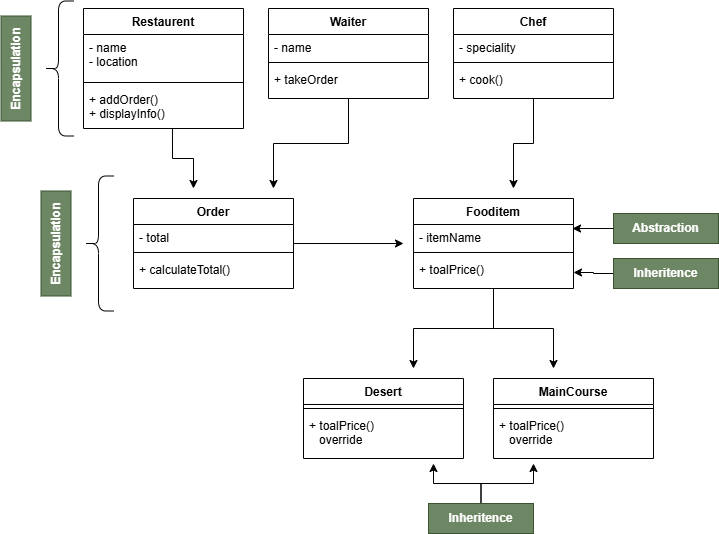

The diagram above was exported from draw.io. Its source (the exported page's mxGraphModel, read from the mxfile embedded in the PNG):
<mxGraphModel dx="1094" dy="597" grid="1" gridSize="10" guides="1" tooltips="1" connect="1" arrows="1" fold="1" page="1" pageScale="1" pageWidth="850" pageHeight="1100" math="0" shadow="0">
  <root>
    <mxCell id="0" />
    <mxCell id="1" parent="0" />
    <mxCell id="ji1EXaVsbDbhoGPzVoWo-5" parent="1" style="swimlane;fontStyle=1;align=center;verticalAlign=top;childLayout=stackLayout;horizontal=1;startSize=26;horizontalStack=0;resizeParent=1;resizeParentMax=0;resizeLast=0;collapsible=1;marginBottom=0;whiteSpace=wrap;html=1;" value="Restaurent" vertex="1">
      <mxGeometry height="120" width="160" x="150" y="125" as="geometry" />
    </mxCell>
    <mxCell id="ji1EXaVsbDbhoGPzVoWo-6" parent="ji1EXaVsbDbhoGPzVoWo-5" style="text;strokeColor=none;fillColor=none;align=left;verticalAlign=top;spacingLeft=4;spacingRight=4;overflow=hidden;rotatable=0;points=[[0,0.5],[1,0.5]];portConstraint=eastwest;whiteSpace=wrap;html=1;" value="- name&lt;div&gt;- location&lt;/div&gt;" vertex="1">
      <mxGeometry height="44" width="160" y="26" as="geometry" />
    </mxCell>
    <mxCell id="ji1EXaVsbDbhoGPzVoWo-7" parent="ji1EXaVsbDbhoGPzVoWo-5" style="line;strokeWidth=1;fillColor=none;align=left;verticalAlign=middle;spacingTop=-1;spacingLeft=3;spacingRight=3;rotatable=0;labelPosition=right;points=[];portConstraint=eastwest;strokeColor=inherit;" value="" vertex="1">
      <mxGeometry height="8" width="160" y="70" as="geometry" />
    </mxCell>
    <mxCell id="ji1EXaVsbDbhoGPzVoWo-34" edge="1" parent="ji1EXaVsbDbhoGPzVoWo-5" source="ji1EXaVsbDbhoGPzVoWo-8" style="edgeStyle=orthogonalEdgeStyle;rounded=0;orthogonalLoop=1;jettySize=auto;html=1;exitX=0.556;exitY=1;exitDx=0;exitDy=0;exitPerimeter=0;">
      <mxGeometry relative="1" as="geometry">
        <mxPoint x="110" y="180" as="targetPoint" />
      </mxGeometry>
    </mxCell>
    <mxCell id="ji1EXaVsbDbhoGPzVoWo-8" parent="ji1EXaVsbDbhoGPzVoWo-5" style="text;strokeColor=none;fillColor=none;align=left;verticalAlign=top;spacingLeft=4;spacingRight=4;overflow=hidden;rotatable=0;points=[[0,0.5],[1,0.5]];portConstraint=eastwest;whiteSpace=wrap;html=1;" value="+ addOrder()&lt;div&gt;+ displayInfo()&lt;/div&gt;" vertex="1">
      <mxGeometry height="42" width="160" y="78" as="geometry" />
    </mxCell>
    <mxCell id="ji1EXaVsbDbhoGPzVoWo-9" parent="1" style="swimlane;fontStyle=1;align=center;verticalAlign=top;childLayout=stackLayout;horizontal=1;startSize=26;horizontalStack=0;resizeParent=1;resizeParentMax=0;resizeLast=0;collapsible=1;marginBottom=0;whiteSpace=wrap;html=1;" value="Chef" vertex="1">
      <mxGeometry height="90" width="160" x="520" y="125" as="geometry" />
    </mxCell>
    <mxCell id="ji1EXaVsbDbhoGPzVoWo-10" parent="ji1EXaVsbDbhoGPzVoWo-9" style="text;strokeColor=none;fillColor=none;align=left;verticalAlign=top;spacingLeft=4;spacingRight=4;overflow=hidden;rotatable=0;points=[[0,0.5],[1,0.5]];portConstraint=eastwest;whiteSpace=wrap;html=1;" value="- speciality" vertex="1">
      <mxGeometry height="24" width="160" y="26" as="geometry" />
    </mxCell>
    <mxCell id="ji1EXaVsbDbhoGPzVoWo-11" parent="ji1EXaVsbDbhoGPzVoWo-9" style="line;strokeWidth=1;fillColor=none;align=left;verticalAlign=middle;spacingTop=-1;spacingLeft=3;spacingRight=3;rotatable=0;labelPosition=right;points=[];portConstraint=eastwest;strokeColor=inherit;" value="" vertex="1">
      <mxGeometry height="8" width="160" y="50" as="geometry" />
    </mxCell>
    <mxCell id="ji1EXaVsbDbhoGPzVoWo-12" parent="ji1EXaVsbDbhoGPzVoWo-9" style="text;strokeColor=none;fillColor=none;align=left;verticalAlign=top;spacingLeft=4;spacingRight=4;overflow=hidden;rotatable=0;points=[[0,0.5],[1,0.5]];portConstraint=eastwest;whiteSpace=wrap;html=1;" value="+ cook()" vertex="1">
      <mxGeometry height="32" width="160" y="58" as="geometry" />
    </mxCell>
    <mxCell id="ji1EXaVsbDbhoGPzVoWo-35" edge="1" parent="1" source="ji1EXaVsbDbhoGPzVoWo-13" style="edgeStyle=orthogonalEdgeStyle;rounded=0;orthogonalLoop=1;jettySize=auto;html=1;">
      <mxGeometry relative="1" as="geometry">
        <mxPoint x="340" y="305" as="targetPoint" />
      </mxGeometry>
    </mxCell>
    <mxCell id="ji1EXaVsbDbhoGPzVoWo-13" parent="1" style="swimlane;fontStyle=1;align=center;verticalAlign=top;childLayout=stackLayout;horizontal=1;startSize=26;horizontalStack=0;resizeParent=1;resizeParentMax=0;resizeLast=0;collapsible=1;marginBottom=0;whiteSpace=wrap;html=1;" value="Waiter" vertex="1">
      <mxGeometry height="90" width="160" x="335" y="125" as="geometry" />
    </mxCell>
    <mxCell id="ji1EXaVsbDbhoGPzVoWo-14" parent="ji1EXaVsbDbhoGPzVoWo-13" style="text;strokeColor=none;fillColor=none;align=left;verticalAlign=top;spacingLeft=4;spacingRight=4;overflow=hidden;rotatable=0;points=[[0,0.5],[1,0.5]];portConstraint=eastwest;whiteSpace=wrap;html=1;" value="- name&lt;div&gt;&lt;br&gt;&lt;/div&gt;" vertex="1">
      <mxGeometry height="24" width="160" y="26" as="geometry" />
    </mxCell>
    <mxCell id="ji1EXaVsbDbhoGPzVoWo-15" parent="ji1EXaVsbDbhoGPzVoWo-13" style="line;strokeWidth=1;fillColor=none;align=left;verticalAlign=middle;spacingTop=-1;spacingLeft=3;spacingRight=3;rotatable=0;labelPosition=right;points=[];portConstraint=eastwest;strokeColor=inherit;" value="" vertex="1">
      <mxGeometry height="8" width="160" y="50" as="geometry" />
    </mxCell>
    <mxCell id="ji1EXaVsbDbhoGPzVoWo-16" parent="ji1EXaVsbDbhoGPzVoWo-13" style="text;strokeColor=none;fillColor=none;align=left;verticalAlign=top;spacingLeft=4;spacingRight=4;overflow=hidden;rotatable=0;points=[[0,0.5],[1,0.5]];portConstraint=eastwest;whiteSpace=wrap;html=1;" value="+ takeOrder" vertex="1">
      <mxGeometry height="32" width="160" y="58" as="geometry" />
    </mxCell>
    <mxCell id="ji1EXaVsbDbhoGPzVoWo-38" edge="1" parent="1" source="ji1EXaVsbDbhoGPzVoWo-17" style="edgeStyle=orthogonalEdgeStyle;rounded=0;orthogonalLoop=1;jettySize=auto;html=1;">
      <mxGeometry relative="1" as="geometry">
        <mxPoint x="620" y="485" as="targetPoint" />
      </mxGeometry>
    </mxCell>
    <mxCell id="ji1EXaVsbDbhoGPzVoWo-39" edge="1" parent="1" source="ji1EXaVsbDbhoGPzVoWo-17" style="edgeStyle=orthogonalEdgeStyle;rounded=0;orthogonalLoop=1;jettySize=auto;html=1;">
      <mxGeometry relative="1" as="geometry">
        <mxPoint x="480" y="485" as="targetPoint" />
      </mxGeometry>
    </mxCell>
    <mxCell id="ji1EXaVsbDbhoGPzVoWo-17" parent="1" style="swimlane;fontStyle=1;align=center;verticalAlign=top;childLayout=stackLayout;horizontal=1;startSize=26;horizontalStack=0;resizeParent=1;resizeParentMax=0;resizeLast=0;collapsible=1;marginBottom=0;whiteSpace=wrap;html=1;" value="Fooditem" vertex="1">
      <mxGeometry height="90" width="160" x="480" y="315" as="geometry" />
    </mxCell>
    <mxCell id="ji1EXaVsbDbhoGPzVoWo-18" parent="ji1EXaVsbDbhoGPzVoWo-17" style="text;strokeColor=none;fillColor=none;align=left;verticalAlign=top;spacingLeft=4;spacingRight=4;overflow=hidden;rotatable=0;points=[[0,0.5],[1,0.5]];portConstraint=eastwest;whiteSpace=wrap;html=1;" value="- itemName" vertex="1">
      <mxGeometry height="24" width="160" y="26" as="geometry" />
    </mxCell>
    <mxCell id="ji1EXaVsbDbhoGPzVoWo-19" parent="ji1EXaVsbDbhoGPzVoWo-17" style="line;strokeWidth=1;fillColor=none;align=left;verticalAlign=middle;spacingTop=-1;spacingLeft=3;spacingRight=3;rotatable=0;labelPosition=right;points=[];portConstraint=eastwest;strokeColor=inherit;" value="" vertex="1">
      <mxGeometry height="8" width="160" y="50" as="geometry" />
    </mxCell>
    <mxCell id="ji1EXaVsbDbhoGPzVoWo-20" parent="ji1EXaVsbDbhoGPzVoWo-17" style="text;strokeColor=none;fillColor=none;align=left;verticalAlign=top;spacingLeft=4;spacingRight=4;overflow=hidden;rotatable=0;points=[[0,0.5],[1,0.5]];portConstraint=eastwest;whiteSpace=wrap;html=1;" value="+ toalPrice()" vertex="1">
      <mxGeometry height="32" width="160" y="58" as="geometry" />
    </mxCell>
    <mxCell id="ji1EXaVsbDbhoGPzVoWo-37" edge="1" parent="1" source="ji1EXaVsbDbhoGPzVoWo-21" style="edgeStyle=orthogonalEdgeStyle;rounded=0;orthogonalLoop=1;jettySize=auto;html=1;">
      <mxGeometry relative="1" as="geometry">
        <mxPoint x="470" y="360" as="targetPoint" />
      </mxGeometry>
    </mxCell>
    <mxCell id="ji1EXaVsbDbhoGPzVoWo-21" parent="1" style="swimlane;fontStyle=1;align=center;verticalAlign=top;childLayout=stackLayout;horizontal=1;startSize=26;horizontalStack=0;resizeParent=1;resizeParentMax=0;resizeLast=0;collapsible=1;marginBottom=0;whiteSpace=wrap;html=1;" value="Order" vertex="1">
      <mxGeometry height="90" width="160" x="200" y="315" as="geometry" />
    </mxCell>
    <mxCell id="ji1EXaVsbDbhoGPzVoWo-22" parent="ji1EXaVsbDbhoGPzVoWo-21" style="text;strokeColor=none;fillColor=none;align=left;verticalAlign=top;spacingLeft=4;spacingRight=4;overflow=hidden;rotatable=0;points=[[0,0.5],[1,0.5]];portConstraint=eastwest;whiteSpace=wrap;html=1;" value="- total" vertex="1">
      <mxGeometry height="24" width="160" y="26" as="geometry" />
    </mxCell>
    <mxCell id="ji1EXaVsbDbhoGPzVoWo-23" parent="ji1EXaVsbDbhoGPzVoWo-21" style="line;strokeWidth=1;fillColor=none;align=left;verticalAlign=middle;spacingTop=-1;spacingLeft=3;spacingRight=3;rotatable=0;labelPosition=right;points=[];portConstraint=eastwest;strokeColor=inherit;" value="" vertex="1">
      <mxGeometry height="8" width="160" y="50" as="geometry" />
    </mxCell>
    <mxCell id="ji1EXaVsbDbhoGPzVoWo-24" parent="ji1EXaVsbDbhoGPzVoWo-21" style="text;strokeColor=none;fillColor=none;align=left;verticalAlign=top;spacingLeft=4;spacingRight=4;overflow=hidden;rotatable=0;points=[[0,0.5],[1,0.5]];portConstraint=eastwest;whiteSpace=wrap;html=1;" value="+ calculateTotal()" vertex="1">
      <mxGeometry height="32" width="160" y="58" as="geometry" />
    </mxCell>
    <mxCell id="ji1EXaVsbDbhoGPzVoWo-25" parent="1" style="swimlane;fontStyle=1;align=center;verticalAlign=top;childLayout=stackLayout;horizontal=1;startSize=26;horizontalStack=0;resizeParent=1;resizeParentMax=0;resizeLast=0;collapsible=1;marginBottom=0;whiteSpace=wrap;html=1;" value="Desert" vertex="1">
      <mxGeometry height="80" width="160" x="370" y="495" as="geometry" />
    </mxCell>
    <mxCell id="ji1EXaVsbDbhoGPzVoWo-27" parent="ji1EXaVsbDbhoGPzVoWo-25" style="line;strokeWidth=1;fillColor=none;align=left;verticalAlign=middle;spacingTop=-1;spacingLeft=3;spacingRight=3;rotatable=0;labelPosition=right;points=[];portConstraint=eastwest;strokeColor=inherit;" value="" vertex="1">
      <mxGeometry height="8" width="160" y="26" as="geometry" />
    </mxCell>
    <mxCell id="ji1EXaVsbDbhoGPzVoWo-28" parent="ji1EXaVsbDbhoGPzVoWo-25" style="text;strokeColor=none;fillColor=none;align=left;verticalAlign=top;spacingLeft=4;spacingRight=4;overflow=hidden;rotatable=0;points=[[0,0.5],[1,0.5]];portConstraint=eastwest;whiteSpace=wrap;html=1;" value="+ toalPrice()&lt;div&gt;&amp;nbsp; &amp;nbsp;override&lt;/div&gt;" vertex="1">
      <mxGeometry height="46" width="160" y="34" as="geometry" />
    </mxCell>
    <mxCell id="ji1EXaVsbDbhoGPzVoWo-29" parent="1" style="swimlane;fontStyle=1;align=center;verticalAlign=top;childLayout=stackLayout;horizontal=1;startSize=26;horizontalStack=0;resizeParent=1;resizeParentMax=0;resizeLast=0;collapsible=1;marginBottom=0;whiteSpace=wrap;html=1;" value="MainCourse" vertex="1">
      <mxGeometry height="80" width="160" x="560" y="495" as="geometry" />
    </mxCell>
    <mxCell id="ji1EXaVsbDbhoGPzVoWo-30" parent="ji1EXaVsbDbhoGPzVoWo-29" style="line;strokeWidth=1;fillColor=none;align=left;verticalAlign=middle;spacingTop=-1;spacingLeft=3;spacingRight=3;rotatable=0;labelPosition=right;points=[];portConstraint=eastwest;strokeColor=inherit;" value="" vertex="1">
      <mxGeometry height="8" width="160" y="26" as="geometry" />
    </mxCell>
    <mxCell id="ji1EXaVsbDbhoGPzVoWo-31" parent="ji1EXaVsbDbhoGPzVoWo-29" style="text;strokeColor=none;fillColor=none;align=left;verticalAlign=top;spacingLeft=4;spacingRight=4;overflow=hidden;rotatable=0;points=[[0,0.5],[1,0.5]];portConstraint=eastwest;whiteSpace=wrap;html=1;" value="+ toalPrice()&lt;div&gt;&amp;nbsp; &amp;nbsp;override&lt;/div&gt;" vertex="1">
      <mxGeometry height="46" width="160" y="34" as="geometry" />
    </mxCell>
    <mxCell id="ji1EXaVsbDbhoGPzVoWo-36" edge="1" parent="1" source="ji1EXaVsbDbhoGPzVoWo-9" style="edgeStyle=orthogonalEdgeStyle;rounded=0;orthogonalLoop=1;jettySize=auto;html=1;">
      <mxGeometry relative="1" as="geometry">
        <mxPoint x="580" y="305" as="targetPoint" />
      </mxGeometry>
    </mxCell>
    <mxCell id="ji1EXaVsbDbhoGPzVoWo-40" parent="1" style="shape=curlyBracket;whiteSpace=wrap;html=1;rounded=1;flipH=1;labelPosition=right;verticalLabelPosition=middle;align=left;verticalAlign=middle;legacyAnchorPoints=0;rotation=-180;" value="" vertex="1">
      <mxGeometry height="135" width="30" x="110" y="117.5" as="geometry" />
    </mxCell>
    <mxCell id="ji1EXaVsbDbhoGPzVoWo-41" parent="1" style="text;html=1;whiteSpace=wrap;strokeColor=#3A5431;fillColor=#6d8764;align=center;verticalAlign=middle;rounded=0;rotation=-90;fontColor=#ffffff;strokeWidth=1;perimeterSpacing=0;" value="&lt;b&gt;Encapsulation&lt;/b&gt;" vertex="1">
      <mxGeometry height="30" width="105" x="30" y="170" as="geometry" />
    </mxCell>
    <mxCell id="ji1EXaVsbDbhoGPzVoWo-42" parent="1" style="shape=curlyBracket;whiteSpace=wrap;html=1;rounded=1;flipH=1;labelPosition=right;verticalLabelPosition=middle;align=left;verticalAlign=middle;legacyAnchorPoints=0;rotation=-180;" value="" vertex="1">
      <mxGeometry height="135" width="30" x="150" y="292.5" as="geometry" />
    </mxCell>
    <mxCell id="ji1EXaVsbDbhoGPzVoWo-43" parent="1" style="text;html=1;whiteSpace=wrap;strokeColor=#3A5431;fillColor=#6d8764;align=center;verticalAlign=middle;rounded=0;rotation=-90;fontColor=#ffffff;strokeWidth=1;perimeterSpacing=0;" value="&lt;b&gt;Encapsulation&lt;/b&gt;" vertex="1">
      <mxGeometry height="30" width="105" x="70" y="345" as="geometry" />
    </mxCell>
    <mxCell id="ji1EXaVsbDbhoGPzVoWo-44" parent="1" style="text;html=1;whiteSpace=wrap;strokeColor=#3A5431;fillColor=#6d8764;align=center;verticalAlign=middle;rounded=0;rotation=0;fontColor=#ffffff;strokeWidth=1;perimeterSpacing=0;" value="&lt;b&gt;Abstraction&lt;/b&gt;" vertex="1">
      <mxGeometry height="30" width="105" x="680" y="330" as="geometry" />
    </mxCell>
    <mxCell id="ji1EXaVsbDbhoGPzVoWo-45" edge="1" parent="1" source="ji1EXaVsbDbhoGPzVoWo-44" style="edgeStyle=orthogonalEdgeStyle;rounded=0;orthogonalLoop=1;jettySize=auto;html=1;entryX=0.994;entryY=0.167;entryDx=0;entryDy=0;entryPerimeter=0;" target="ji1EXaVsbDbhoGPzVoWo-18">
      <mxGeometry relative="1" as="geometry" />
    </mxCell>
    <mxCell id="ji1EXaVsbDbhoGPzVoWo-47" edge="1" parent="1" source="ji1EXaVsbDbhoGPzVoWo-46" style="edgeStyle=orthogonalEdgeStyle;rounded=0;orthogonalLoop=1;jettySize=auto;html=1;entryX=1;entryY=0.5;entryDx=0;entryDy=0;" target="ji1EXaVsbDbhoGPzVoWo-20">
      <mxGeometry relative="1" as="geometry" />
    </mxCell>
    <mxCell id="ji1EXaVsbDbhoGPzVoWo-46" parent="1" style="text;html=1;whiteSpace=wrap;strokeColor=#3A5431;fillColor=#6d8764;align=center;verticalAlign=middle;rounded=0;rotation=0;fontColor=#ffffff;strokeWidth=1;perimeterSpacing=0;" value="&lt;b&gt;Inheritence&lt;/b&gt;" vertex="1">
      <mxGeometry height="30" width="105" x="680" y="375" as="geometry" />
    </mxCell>
    <mxCell id="ji1EXaVsbDbhoGPzVoWo-49" edge="1" parent="1" source="ji1EXaVsbDbhoGPzVoWo-48" style="edgeStyle=orthogonalEdgeStyle;rounded=0;orthogonalLoop=1;jettySize=auto;html=1;">
      <mxGeometry relative="1" as="geometry">
        <mxPoint x="600" y="580" as="targetPoint" />
      </mxGeometry>
    </mxCell>
    <mxCell id="ji1EXaVsbDbhoGPzVoWo-50" edge="1" parent="1" source="ji1EXaVsbDbhoGPzVoWo-48" style="edgeStyle=orthogonalEdgeStyle;rounded=0;orthogonalLoop=1;jettySize=auto;html=1;">
      <mxGeometry relative="1" as="geometry">
        <mxPoint x="500" y="580" as="targetPoint" />
      </mxGeometry>
    </mxCell>
    <mxCell id="ji1EXaVsbDbhoGPzVoWo-48" parent="1" style="text;html=1;whiteSpace=wrap;strokeColor=#3A5431;fillColor=#6d8764;align=center;verticalAlign=middle;rounded=0;rotation=0;fontColor=#ffffff;strokeWidth=1;perimeterSpacing=0;" value="&lt;b&gt;Inheritence&lt;/b&gt;" vertex="1">
      <mxGeometry height="30" width="105" x="495" y="620" as="geometry" />
    </mxCell>
  </root>
</mxGraphModel>